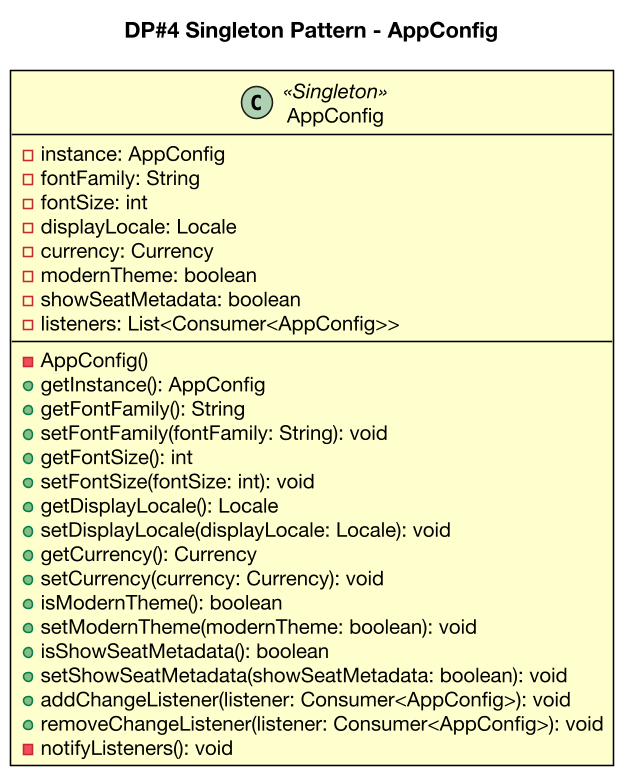

The diagram above was rendered by PlantUML. Its source (embedded in the PNG):
@startuml dp4-singleton
skinparam backgroundColor #FFFFFF
skinparam shadowing false
skinparam roundcorner 0
skinparam linetype polyline
skinparam nodesep 26
skinparam ranksep 42
skinparam defaultFontName "Helvetica Neue"
skinparam defaultFontSize 13
skinparam dpi 150
skinparam class {
  BackgroundColor #FFFFCE
  BorderColor #000000
  BorderThickness 1
  ArrowColor #000000
  ArrowThickness 1
  FontColor #000000
  FontName "Helvetica Neue"
  AttributeFontColor #000000
  AttributeFontName "Helvetica Neue"
  StereotypeFontColor #000000
}
skinparam note {
  BackgroundColor #FFFFFF
  BorderColor #777777
  FontColor #000000
}

title DP#4 Singleton Pattern - AppConfig
class AppConfig <<Singleton>> {
  -instance: AppConfig
  -fontFamily: String
  -fontSize: int
  -displayLocale: Locale
  -currency: Currency
  -modernTheme: boolean
  -showSeatMetadata: boolean
  -listeners: List<Consumer<AppConfig>>
  --
  -AppConfig()
  +getInstance(): AppConfig
  +getFontFamily(): String
  +setFontFamily(fontFamily: String): void
  +getFontSize(): int
  +setFontSize(fontSize: int): void
  +getDisplayLocale(): Locale
  +setDisplayLocale(displayLocale: Locale): void
  +getCurrency(): Currency
  +setCurrency(currency: Currency): void
  +isModernTheme(): boolean
  +setModernTheme(modernTheme: boolean): void
  +isShowSeatMetadata(): boolean
  +setShowSeatMetadata(showSeatMetadata: boolean): void
  +addChangeListener(listener: Consumer<AppConfig>): void
  +removeChangeListener(listener: Consumer<AppConfig>): void
  -notifyListeners(): void
}

@enduml